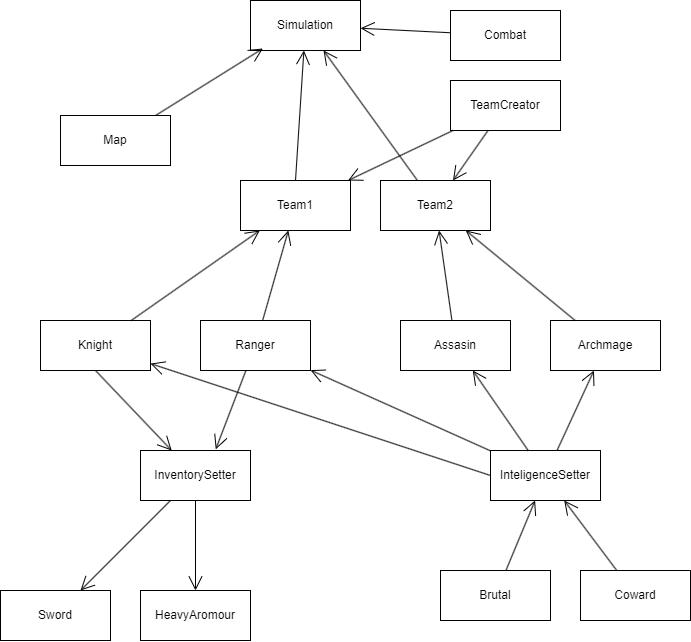

The diagram above was exported from draw.io. Its source (the exported page's mxGraphModel, read from the mxfile embedded in the PNG):
<mxGraphModel dx="2150" dy="870" grid="1" gridSize="10" guides="1" tooltips="1" connect="1" arrows="1" fold="1" page="1" pageScale="1" pageWidth="827" pageHeight="1169" math="0" shadow="0">
  <root>
    <mxCell id="0" />
    <mxCell id="1" parent="0" />
    <mxCell id="7O7fqln3u3I_qIHmmHvy-1" value="Knight" style="html=1;whiteSpace=wrap;" vertex="1" parent="1">
      <mxGeometry x="120" y="450" width="110" height="50" as="geometry" />
    </mxCell>
    <mxCell id="7O7fqln3u3I_qIHmmHvy-2" value="Ranger" style="html=1;whiteSpace=wrap;" vertex="1" parent="1">
      <mxGeometry x="280" y="450" width="110" height="50" as="geometry" />
    </mxCell>
    <mxCell id="7O7fqln3u3I_qIHmmHvy-3" value="Archmage" style="html=1;whiteSpace=wrap;" vertex="1" parent="1">
      <mxGeometry x="630" y="450" width="110" height="50" as="geometry" />
    </mxCell>
    <mxCell id="7O7fqln3u3I_qIHmmHvy-4" value="Assasin" style="html=1;whiteSpace=wrap;" vertex="1" parent="1">
      <mxGeometry x="480" y="450" width="110" height="50" as="geometry" />
    </mxCell>
    <mxCell id="7O7fqln3u3I_qIHmmHvy-6" value="Map" style="html=1;whiteSpace=wrap;" vertex="1" parent="1">
      <mxGeometry x="140" y="245" width="110" height="50" as="geometry" />
    </mxCell>
    <mxCell id="7O7fqln3u3I_qIHmmHvy-7" value="InteligenceSetter" style="html=1;whiteSpace=wrap;" vertex="1" parent="1">
      <mxGeometry x="570" y="580" width="110" height="50" as="geometry" />
    </mxCell>
    <mxCell id="7O7fqln3u3I_qIHmmHvy-8" value="InventorySetter" style="html=1;whiteSpace=wrap;" vertex="1" parent="1">
      <mxGeometry x="220" y="580" width="110" height="50" as="geometry" />
    </mxCell>
    <mxCell id="7O7fqln3u3I_qIHmmHvy-9" value="Sword" style="html=1;whiteSpace=wrap;" vertex="1" parent="1">
      <mxGeometry x="80" y="720" width="110" height="50" as="geometry" />
    </mxCell>
    <mxCell id="7O7fqln3u3I_qIHmmHvy-10" value="HeavyAromour" style="html=1;whiteSpace=wrap;" vertex="1" parent="1">
      <mxGeometry x="220" y="720" width="110" height="50" as="geometry" />
    </mxCell>
    <mxCell id="7O7fqln3u3I_qIHmmHvy-11" value="Simulation" style="html=1;whiteSpace=wrap;" vertex="1" parent="1">
      <mxGeometry x="330" y="130" width="110" height="50" as="geometry" />
    </mxCell>
    <mxCell id="7O7fqln3u3I_qIHmmHvy-12" value="Brutal" style="html=1;whiteSpace=wrap;" vertex="1" parent="1">
      <mxGeometry x="520" y="700" width="110" height="50" as="geometry" />
    </mxCell>
    <mxCell id="7O7fqln3u3I_qIHmmHvy-13" value="Coward" style="html=1;whiteSpace=wrap;" vertex="1" parent="1">
      <mxGeometry x="660" y="700" width="110" height="50" as="geometry" />
    </mxCell>
    <mxCell id="7O7fqln3u3I_qIHmmHvy-14" value="" style="endArrow=open;endFill=1;endSize=12;html=1;rounded=0;" edge="1" parent="1" source="7O7fqln3u3I_qIHmmHvy-12" target="7O7fqln3u3I_qIHmmHvy-7">
      <mxGeometry width="160" relative="1" as="geometry">
        <mxPoint x="320" y="570" as="sourcePoint" />
        <mxPoint x="480" y="570" as="targetPoint" />
      </mxGeometry>
    </mxCell>
    <mxCell id="7O7fqln3u3I_qIHmmHvy-15" value="" style="endArrow=open;endFill=1;endSize=12;html=1;rounded=0;" edge="1" parent="1" source="7O7fqln3u3I_qIHmmHvy-13" target="7O7fqln3u3I_qIHmmHvy-7">
      <mxGeometry width="160" relative="1" as="geometry">
        <mxPoint x="664" y="710" as="sourcePoint" />
        <mxPoint x="710" y="640" as="targetPoint" />
      </mxGeometry>
    </mxCell>
    <mxCell id="7O7fqln3u3I_qIHmmHvy-16" value="" style="endArrow=open;endFill=1;endSize=12;html=1;rounded=0;" edge="1" parent="1" source="7O7fqln3u3I_qIHmmHvy-7" target="7O7fqln3u3I_qIHmmHvy-3">
      <mxGeometry width="160" relative="1" as="geometry">
        <mxPoint x="470" y="620" as="sourcePoint" />
        <mxPoint x="516" y="550" as="targetPoint" />
      </mxGeometry>
    </mxCell>
    <mxCell id="7O7fqln3u3I_qIHmmHvy-17" value="" style="endArrow=open;endFill=1;endSize=12;html=1;rounded=0;" edge="1" parent="1" source="7O7fqln3u3I_qIHmmHvy-7" target="7O7fqln3u3I_qIHmmHvy-4">
      <mxGeometry width="160" relative="1" as="geometry">
        <mxPoint x="320" y="570" as="sourcePoint" />
        <mxPoint x="480" y="570" as="targetPoint" />
      </mxGeometry>
    </mxCell>
    <mxCell id="7O7fqln3u3I_qIHmmHvy-18" value="" style="endArrow=open;endFill=1;endSize=12;html=1;rounded=0;" edge="1" parent="1" source="7O7fqln3u3I_qIHmmHvy-7" target="7O7fqln3u3I_qIHmmHvy-2">
      <mxGeometry width="160" relative="1" as="geometry">
        <mxPoint x="310" y="610" as="sourcePoint" />
        <mxPoint x="470" y="610" as="targetPoint" />
      </mxGeometry>
    </mxCell>
    <mxCell id="7O7fqln3u3I_qIHmmHvy-19" value="" style="endArrow=open;endFill=1;endSize=12;html=1;rounded=0;exitX=0;exitY=0.5;exitDx=0;exitDy=0;" edge="1" parent="1" source="7O7fqln3u3I_qIHmmHvy-7" target="7O7fqln3u3I_qIHmmHvy-1">
      <mxGeometry width="160" relative="1" as="geometry">
        <mxPoint x="230" y="660" as="sourcePoint" />
        <mxPoint x="390" y="660" as="targetPoint" />
      </mxGeometry>
    </mxCell>
    <mxCell id="7O7fqln3u3I_qIHmmHvy-22" value="" style="endArrow=open;endFill=1;endSize=12;html=1;rounded=0;entryX=0.684;entryY=-0.024;entryDx=0;entryDy=0;entryPerimeter=0;" edge="1" parent="1" source="7O7fqln3u3I_qIHmmHvy-2" target="7O7fqln3u3I_qIHmmHvy-8">
      <mxGeometry width="160" relative="1" as="geometry">
        <mxPoint x="350" y="650" as="sourcePoint" />
        <mxPoint x="420" y="530" as="targetPoint" />
      </mxGeometry>
    </mxCell>
    <mxCell id="7O7fqln3u3I_qIHmmHvy-23" value="" style="endArrow=open;endFill=1;endSize=12;html=1;rounded=0;exitX=0.5;exitY=1;exitDx=0;exitDy=0;" edge="1" parent="1" source="7O7fqln3u3I_qIHmmHvy-1" target="7O7fqln3u3I_qIHmmHvy-8">
      <mxGeometry width="160" relative="1" as="geometry">
        <mxPoint x="70" y="540" as="sourcePoint" />
        <mxPoint x="230" y="540" as="targetPoint" />
      </mxGeometry>
    </mxCell>
    <mxCell id="7O7fqln3u3I_qIHmmHvy-24" value="" style="endArrow=open;endFill=1;endSize=12;html=1;rounded=0;" edge="1" parent="1" source="7O7fqln3u3I_qIHmmHvy-8" target="7O7fqln3u3I_qIHmmHvy-9">
      <mxGeometry width="160" relative="1" as="geometry">
        <mxPoint x="40" y="640" as="sourcePoint" />
        <mxPoint x="200" y="640" as="targetPoint" />
      </mxGeometry>
    </mxCell>
    <mxCell id="7O7fqln3u3I_qIHmmHvy-25" value="" style="endArrow=open;endFill=1;endSize=12;html=1;rounded=0;" edge="1" parent="1" source="7O7fqln3u3I_qIHmmHvy-8" target="7O7fqln3u3I_qIHmmHvy-10">
      <mxGeometry width="160" relative="1" as="geometry">
        <mxPoint x="280" y="690" as="sourcePoint" />
        <mxPoint x="440" y="690" as="targetPoint" />
      </mxGeometry>
    </mxCell>
    <mxCell id="7O7fqln3u3I_qIHmmHvy-26" value="" style="endArrow=open;endFill=1;endSize=12;html=1;rounded=0;" edge="1" parent="1" source="7O7fqln3u3I_qIHmmHvy-1" target="7O7fqln3u3I_qIHmmHvy-28">
      <mxGeometry width="160" relative="1" as="geometry">
        <mxPoint x="210" y="440" as="sourcePoint" />
        <mxPoint x="340" y="320" as="targetPoint" />
      </mxGeometry>
    </mxCell>
    <mxCell id="7O7fqln3u3I_qIHmmHvy-27" value="TeamCreator" style="html=1;whiteSpace=wrap;" vertex="1" parent="1">
      <mxGeometry x="530" y="210" width="110" height="50" as="geometry" />
    </mxCell>
    <mxCell id="7O7fqln3u3I_qIHmmHvy-28" value="Team1" style="html=1;whiteSpace=wrap;" vertex="1" parent="1">
      <mxGeometry x="320" y="310" width="110" height="50" as="geometry" />
    </mxCell>
    <mxCell id="7O7fqln3u3I_qIHmmHvy-29" value="Team2" style="html=1;whiteSpace=wrap;" vertex="1" parent="1">
      <mxGeometry x="460" y="310" width="110" height="50" as="geometry" />
    </mxCell>
    <mxCell id="7O7fqln3u3I_qIHmmHvy-30" value="" style="endArrow=open;endFill=1;endSize=12;html=1;rounded=0;" edge="1" parent="1" source="7O7fqln3u3I_qIHmmHvy-2" target="7O7fqln3u3I_qIHmmHvy-28">
      <mxGeometry width="160" relative="1" as="geometry">
        <mxPoint x="262" y="470" as="sourcePoint" />
        <mxPoint x="390" y="380" as="targetPoint" />
      </mxGeometry>
    </mxCell>
    <mxCell id="7O7fqln3u3I_qIHmmHvy-32" value="" style="endArrow=open;endFill=1;endSize=12;html=1;rounded=0;" edge="1" parent="1" source="7O7fqln3u3I_qIHmmHvy-4" target="7O7fqln3u3I_qIHmmHvy-29">
      <mxGeometry width="160" relative="1" as="geometry">
        <mxPoint x="460" y="460" as="sourcePoint" />
        <mxPoint x="486" y="370" as="targetPoint" />
      </mxGeometry>
    </mxCell>
    <mxCell id="7O7fqln3u3I_qIHmmHvy-33" value="" style="endArrow=open;endFill=1;endSize=12;html=1;rounded=0;" edge="1" parent="1" source="7O7fqln3u3I_qIHmmHvy-3" target="7O7fqln3u3I_qIHmmHvy-29">
      <mxGeometry width="160" relative="1" as="geometry">
        <mxPoint x="660" y="460" as="sourcePoint" />
        <mxPoint x="648" y="370" as="targetPoint" />
      </mxGeometry>
    </mxCell>
    <mxCell id="7O7fqln3u3I_qIHmmHvy-34" value="" style="endArrow=open;endFill=1;endSize=12;html=1;rounded=0;" edge="1" parent="1" source="7O7fqln3u3I_qIHmmHvy-27" target="7O7fqln3u3I_qIHmmHvy-28">
      <mxGeometry width="160" relative="1" as="geometry">
        <mxPoint x="635" y="320" as="sourcePoint" />
        <mxPoint x="795" y="320" as="targetPoint" />
      </mxGeometry>
    </mxCell>
    <mxCell id="7O7fqln3u3I_qIHmmHvy-35" value="" style="endArrow=open;endFill=1;endSize=12;html=1;rounded=0;" edge="1" parent="1" source="7O7fqln3u3I_qIHmmHvy-27" target="7O7fqln3u3I_qIHmmHvy-29">
      <mxGeometry width="160" relative="1" as="geometry">
        <mxPoint x="630" y="280" as="sourcePoint" />
        <mxPoint x="440" y="330" as="targetPoint" />
      </mxGeometry>
    </mxCell>
    <mxCell id="7O7fqln3u3I_qIHmmHvy-37" value="" style="endArrow=open;endFill=1;endSize=12;html=1;rounded=0;exitX=0.5;exitY=0;exitDx=0;exitDy=0;" edge="1" parent="1" source="7O7fqln3u3I_qIHmmHvy-28" target="7O7fqln3u3I_qIHmmHvy-11">
      <mxGeometry width="160" relative="1" as="geometry">
        <mxPoint x="220" y="335" as="sourcePoint" />
        <mxPoint x="348" y="245" as="targetPoint" />
      </mxGeometry>
    </mxCell>
    <mxCell id="7O7fqln3u3I_qIHmmHvy-38" value="" style="endArrow=open;endFill=1;endSize=12;html=1;rounded=0;entryX=0.113;entryY=0.96;entryDx=0;entryDy=0;entryPerimeter=0;" edge="1" parent="1" source="7O7fqln3u3I_qIHmmHvy-6" target="7O7fqln3u3I_qIHmmHvy-11">
      <mxGeometry width="160" relative="1" as="geometry">
        <mxPoint x="330" y="325" as="sourcePoint" />
        <mxPoint x="354" y="215" as="targetPoint" />
      </mxGeometry>
    </mxCell>
    <mxCell id="7O7fqln3u3I_qIHmmHvy-39" value="" style="endArrow=open;endFill=1;endSize=12;html=1;rounded=0;" edge="1" parent="1" source="7O7fqln3u3I_qIHmmHvy-29" target="7O7fqln3u3I_qIHmmHvy-11">
      <mxGeometry width="160" relative="1" as="geometry">
        <mxPoint x="470" y="330" as="sourcePoint" />
        <mxPoint x="494" y="220" as="targetPoint" />
      </mxGeometry>
    </mxCell>
    <mxCell id="7O7fqln3u3I_qIHmmHvy-41" value="Combat" style="html=1;whiteSpace=wrap;" vertex="1" parent="1">
      <mxGeometry x="530" y="140" width="110" height="50" as="geometry" />
    </mxCell>
    <mxCell id="7O7fqln3u3I_qIHmmHvy-43" value="" style="endArrow=open;endFill=1;endSize=12;html=1;rounded=0;" edge="1" parent="1" source="7O7fqln3u3I_qIHmmHvy-41" target="7O7fqln3u3I_qIHmmHvy-11">
      <mxGeometry width="160" relative="1" as="geometry">
        <mxPoint x="550" y="420" as="sourcePoint" />
        <mxPoint x="710" y="420" as="targetPoint" />
      </mxGeometry>
    </mxCell>
  </root>
</mxGraphModel>